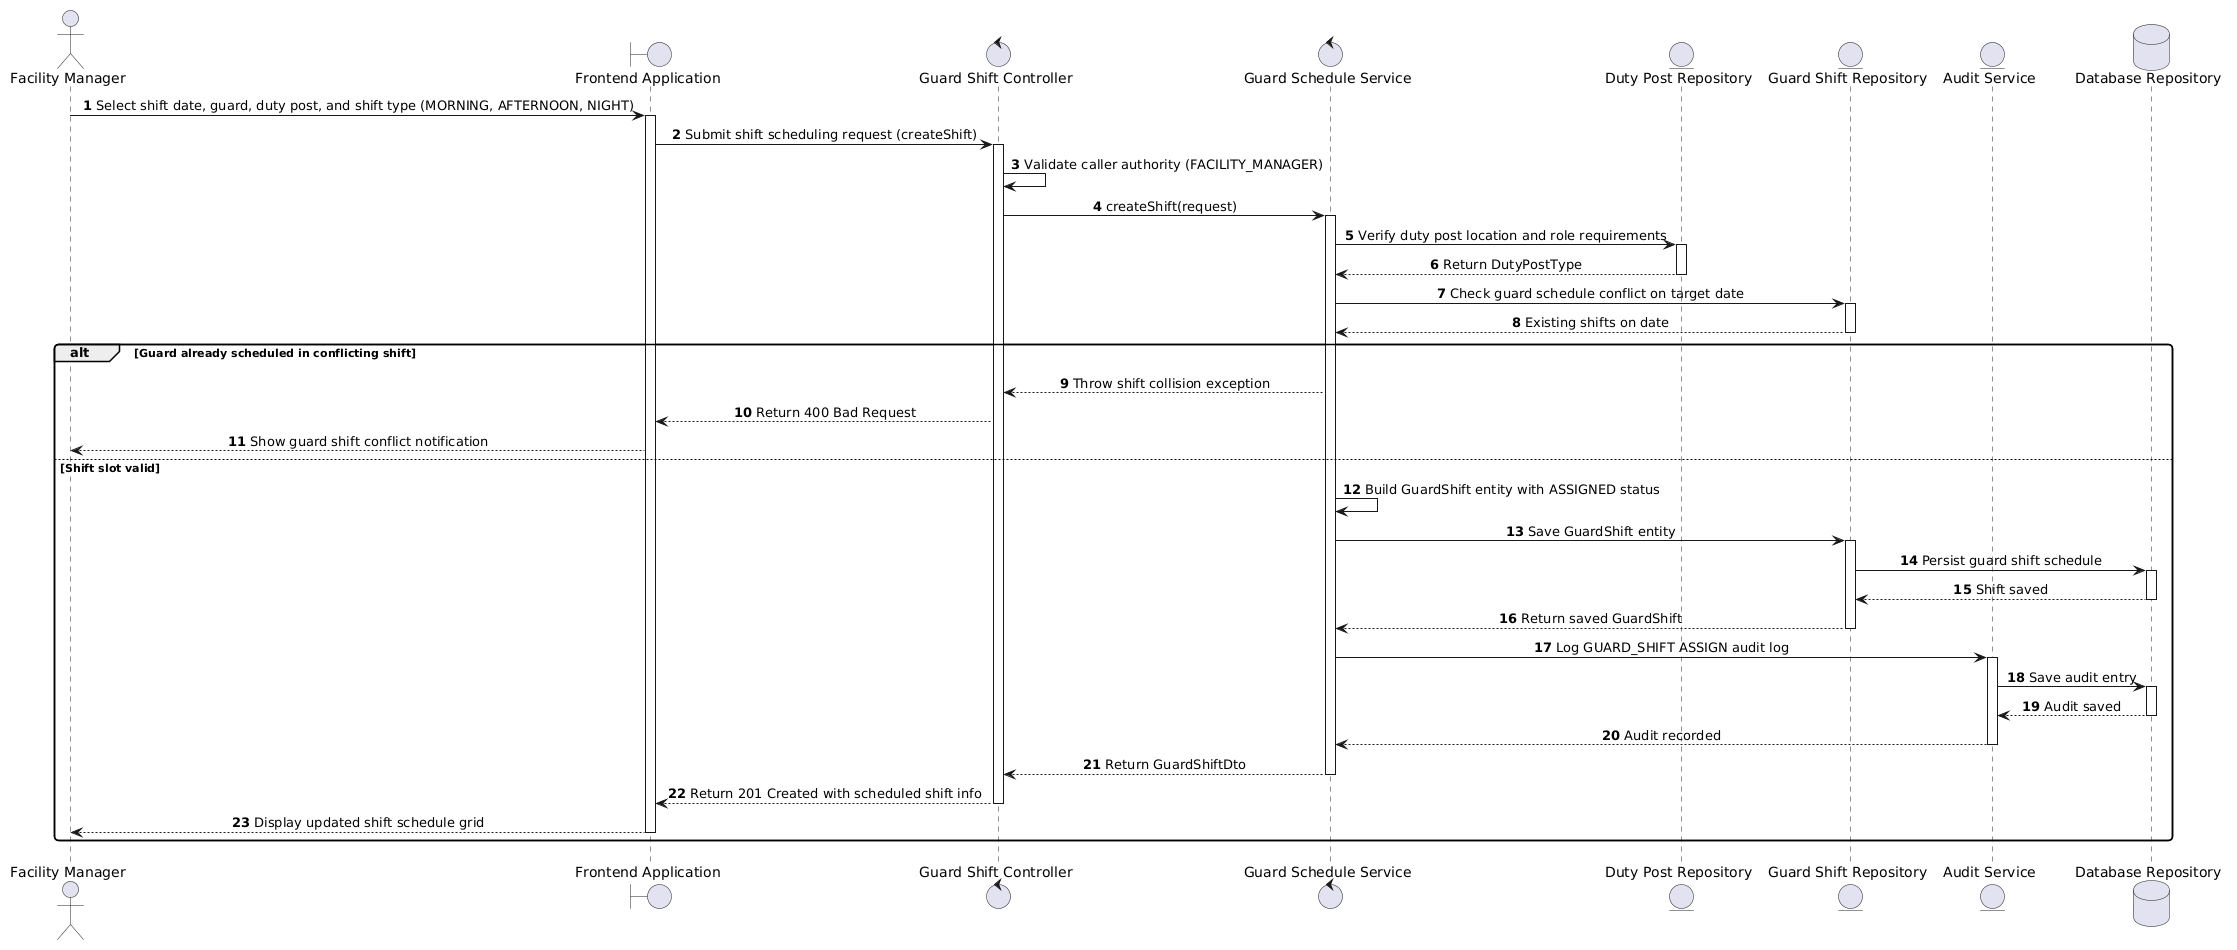

The diagram above was rendered by PlantUML. Its source (embedded in the PNG):
@startuml
skinparam shadowing false
skinparam monochrome false
skinparam roundcorner 8
skinparam defaultFontName Arial
skinparam sequenceMessageAlign center

autonumber

actor "Facility Manager" as FM
boundary "Frontend Application" as App
control "Guard Shift Controller" as Controller
control "Guard Schedule Service" as Service
entity "Duty Post Repository" as PostRepo
entity "Guard Shift Repository" as ShiftRepo
entity "Audit Service" as Audit
database "Database Repository" as DB

FM -> App : Select shift date, guard, duty post, and shift type (MORNING, AFTERNOON, NIGHT)
activate App
App -> Controller : Submit shift scheduling request (createShift)
activate Controller

Controller -> Controller : Validate caller authority (FACILITY_MANAGER)
Controller -> Service : createShift(request)
activate Service

Service -> PostRepo : Verify duty post location and role requirements
activate PostRepo
PostRepo --> Service : Return DutyPostType
deactivate PostRepo

Service -> ShiftRepo : Check guard schedule conflict on target date
activate ShiftRepo
ShiftRepo --> Service : Existing shifts on date
deactivate ShiftRepo

alt Guard already scheduled in conflicting shift
    Service --> Controller : Throw shift collision exception
    Controller --> App : Return 400 Bad Request
    App --> FM : Show guard shift conflict notification
else Shift slot valid
    Service -> Service : Build GuardShift entity with ASSIGNED status
    Service -> ShiftRepo : Save GuardShift entity
    activate ShiftRepo
    ShiftRepo -> DB : Persist guard shift schedule
    activate DB
    DB --> ShiftRepo : Shift saved
    deactivate DB
    ShiftRepo --> Service : Return saved GuardShift
    deactivate ShiftRepo

    Service -> Audit : Log GUARD_SHIFT ASSIGN audit log
    activate Audit
    Audit -> DB : Save audit entry
    activate DB
    DB --> Audit : Audit saved
    deactivate DB
    Audit --> Service : Audit recorded
    deactivate Audit

    Service --> Controller : Return GuardShiftDto
    deactivate Service
    Controller --> App : Return 201 Created with scheduled shift info
    deactivate Controller
    App --> FM : Display updated shift schedule grid
    deactivate App
end
@enduml